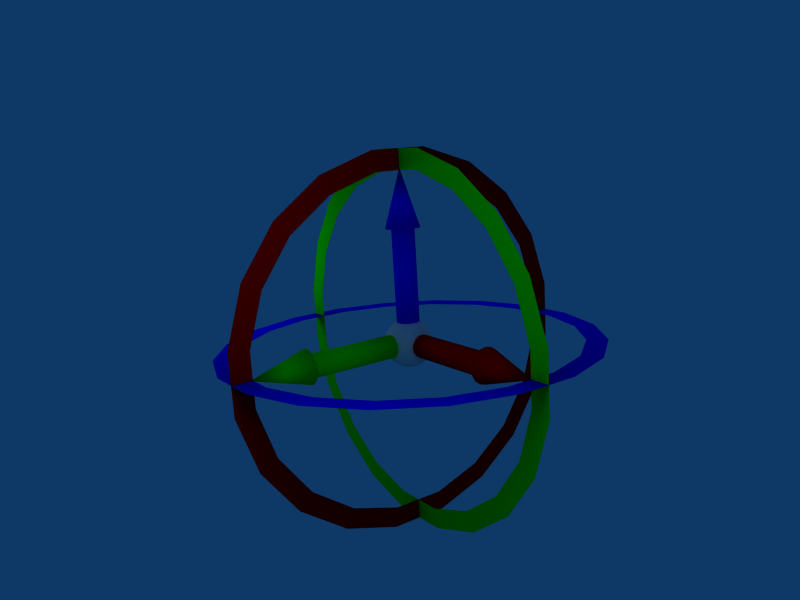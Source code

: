 # Source: movemanip.blend  (saved by Blender 2.48.1; exported with 4.5.12 LTS)
import bpy
from mathutils import Matrix  # noqa: F401  (used for matrix-valued properties, if any)

bpy.ops.wm.read_factory_settings(use_empty=True)
scene = bpy.context.scene
scene.name = 'Scene'

# ---- collections
col_collection_1 = bpy.data.collections.new('Collection 1'); scene.collection.children.link(col_collection_1)

# ---- materials (node trees are filled in below, after node groups)
mat_x_axis_alpha = bpy.data.materials.new('X-Axis.Alpha')
mat_x_axis_alpha.alpha_threshold = 0.0
mat_x_axis_alpha.diffuse_color = (1.0, 0.0, 0.0, 1.0)
mat_x_axis_alpha.roughness = 0.5
mat_x_axis_alpha.line_color = (0.0, 0.0, 0.0, 0.6)
mat_y_axis_alpha = bpy.data.materials.new('Y-Axis.Alpha')
mat_y_axis_alpha.alpha_threshold = 0.0
mat_y_axis_alpha.diffuse_color = (0.0, 1.0, 0.0, 1.0)
mat_y_axis_alpha.roughness = 0.5
mat_y_axis_alpha.line_color = (0.0, 0.0, 0.0, 0.6)
mat_z_axis_alpha = bpy.data.materials.new('Z-Axis.Alpha')
mat_z_axis_alpha.alpha_threshold = 0.0
mat_z_axis_alpha.diffuse_color = (0.0, 0.0, 1.0, 1.0)
mat_z_axis_alpha.roughness = 0.5
mat_z_axis_alpha.line_color = (0.0, 0.0, 0.0, 0.6)
mat_x_axis = bpy.data.materials.new('X-Axis')
mat_x_axis.alpha_threshold = 0.0
mat_x_axis.diffuse_color = (1.0, 0.0, 0.0, 1.0)
mat_x_axis.roughness = 0.5
mat_x_axis.line_color = (0.0, 0.0, 0.0, 1.0)
mat_y_axis = bpy.data.materials.new('Y-Axis')
mat_y_axis.alpha_threshold = 0.0
mat_y_axis.diffuse_color = (0.0, 1.0, 0.0, 1.0)
mat_y_axis.roughness = 0.5
mat_y_axis.line_color = (0.0, 0.0, 0.0, 1.0)
mat_z_axis = bpy.data.materials.new('Z-Axis')
mat_z_axis.alpha_threshold = 0.0
mat_z_axis.diffuse_color = (0.0, 0.0, 1.0, 1.0)
mat_z_axis.roughness = 0.5
mat_z_axis.line_color = (0.0, 0.0, 0.0, 1.0)
mat_sphere = bpy.data.materials.new('Sphere')
mat_sphere.alpha_threshold = 0.0
mat_sphere.roughness = 0.5
mat_sphere.line_color = (0.0, 0.0, 0.0, 1.0)

# ---- material node trees

# ---- world
world_world = bpy.data.worlds.new('World'); scene.world = world_world
world_world.color = (0.05656, 0.2208, 0.4)
world_world.use_sun_shadow = False
world_world.sun_shadow_jitter_overblur = 0.0
world_world.cycles.sampling_method = 'MANUAL'
world_world.cycles.sample_map_resolution = 256

# ---- cameras
cam_camera = bpy.data.cameras.new('Camera')
cam_camera.passepartout_alpha = 0.2
cam_camera.clip_end = 100.0
cam_camera.lens = 35.0
cam_camera.ortho_scale = 7.314
cam_camera.show_passepartout = False
cam_camera.show_safe_areas = True
cam_camera.dof.focus_distance = 0.0
cam_camera.dof.aperture_fstop = 128.0

# ---- lights
light_spot_002 = bpy.data.lights.new('Spot.002', 'POINT')
light_spot_002.transmission_factor = 0.0
light_spot_002.cutoff_distance = 30.0
light_spot_002.energy = 120.0
light_spot_002.shadow_buffer_clip_start = 1.001
light_spot_002.shadow_soft_size = 1.0
light_spot_002.shadow_maximum_resolution = 0.006
light_spot_002.use_absolute_resolution = True
light_spot_002.cycles.use_multiple_importance_sampling = False
light_spot_001 = bpy.data.lights.new('Spot.001', 'POINT')
light_spot_001.transmission_factor = 0.0
light_spot_001.cutoff_distance = 30.0
light_spot_001.energy = 120.0
light_spot_001.shadow_buffer_clip_start = 1.001
light_spot_001.shadow_soft_size = 1.0
light_spot_001.shadow_maximum_resolution = 0.006
light_spot_001.use_absolute_resolution = True
light_spot_001.cycles.use_multiple_importance_sampling = False
light_spot = bpy.data.lights.new('Spot', 'POINT')
light_spot.transmission_factor = 0.0
light_spot.cutoff_distance = 30.0
light_spot.energy = 120.0
light_spot.shadow_buffer_clip_start = 1.001
light_spot.shadow_soft_size = 1.0
light_spot.shadow_maximum_resolution = 0.006
light_spot.use_absolute_resolution = True
light_spot.cycles.use_multiple_importance_sampling = False

# ---- meshes
me_circle_006 = bpy.data.meshes.new('Circle.006')
me_circle_006.from_pydata([(2.121, 2.121, 0.0), (2.673, 1.362, 0.0), (2.963, 0.4693, 0.0), (2.963, -0.4693, 0.0), (2.673, -1.362, 0.0), (2.121, -2.121, 0.0), (1.362, -2.673, 0.0), (0.4693, -2.963, 0.0), (-0.4693, -2.963, 0.0), (-1.362, -2.673, 0.0), (-2.121, -2.121, 0.0), (-2.673, -1.362, 0.0), (-2.963, -0.4693, 0.0), (-2.963, 0.4693, 0.0), (-2.673, 1.362, 0.0), (-2.121, 2.121, 0.0), (-1.362, 2.673, 0.0), (-0.4693, 2.963, 0.0), (0.4693, 2.963, 0.0), (1.362, 2.673, 0.0), (2.376, 2.376, 0.0), (2.994, 1.525, 0.0), (3.319, 0.5256, 0.0), (3.319, -0.5256, 0.0), (2.994, -1.525, 0.0), (2.376, -2.376, 0.0), (1.525, -2.994, 0.0), (0.5256, -3.319, 0.0), (-0.5256, -3.319, 0.0), (-1.525, -2.994, 0.0), (-2.376, -2.376, 0.0), (-2.994, -1.525, 0.0), (-3.319, -0.5256, 0.0), (-3.319, 0.5256, 0.0), (-2.994, 1.525, 0.0), (-2.376, 2.376, 0.0), (-1.525, 2.994, 0.0), (-0.5256, 3.319, 0.0), (0.5256, 3.319, 0.0), (1.525, 2.994, 0.0)], [], [(14, 34, 35, 15), (15, 35, 36, 16), (16, 36, 37, 17), (13, 33, 34, 14), (12, 32, 33, 13), (11, 31, 32, 12), (10, 30, 31, 11), (9, 29, 30, 10), (8, 28, 29, 9), (7, 27, 28, 8), (6, 26, 27, 7), (5, 25, 26, 6), (4, 24, 25, 5), (3, 23, 24, 4), (2, 22, 23, 3), (1, 21, 22, 2), (0, 20, 21, 1), (0, 19, 39, 20), (18, 38, 39, 19), (17, 37, 38, 18)])
me_circle_006.polygons.foreach_set('use_smooth', [True] * 20)
me_circle_006.materials.append(mat_x_axis_alpha)
me_circle_006.use_remesh_preserve_volume = False
me_circle_006.use_remesh_preserve_attributes = False
me_circle_006.use_mirror_vertex_groups = False
me_circle_006.update()
me_circle_005 = bpy.data.meshes.new('Circle.005')
me_circle_005.from_pydata([(2.121, 2.121, 0.0), (2.673, 1.362, 0.0), (2.963, 0.4693, 0.0), (2.963, -0.4693, 0.0), (2.673, -1.362, 0.0), (2.121, -2.121, 0.0), (1.362, -2.673, 0.0), (0.4693, -2.963, 0.0), (-0.4693, -2.963, 0.0), (-1.362, -2.673, 0.0), (-2.121, -2.121, 0.0), (-2.673, -1.362, 0.0), (-2.963, -0.4693, 0.0), (-2.963, 0.4693, 0.0), (-2.673, 1.362, 0.0), (-2.121, 2.121, 0.0), (-1.362, 2.673, 0.0), (-0.4693, 2.963, 0.0), (0.4693, 2.963, 0.0), (1.362, 2.673, 0.0), (2.376, 2.376, 0.0), (2.994, 1.525, 0.0), (3.319, 0.5256, 0.0), (3.319, -0.5256, 0.0), (2.994, -1.525, 0.0), (2.376, -2.376, 0.0), (1.525, -2.994, 0.0), (0.5256, -3.319, 0.0), (-0.5256, -3.319, 0.0), (-1.525, -2.994, 0.0), (-2.376, -2.376, 0.0), (-2.994, -1.525, 0.0), (-3.319, -0.5256, 0.0), (-3.319, 0.5256, 0.0), (-2.994, 1.525, 0.0), (-2.376, 2.376, 0.0), (-1.525, 2.994, 0.0), (-0.5256, 3.319, 0.0), (0.5256, 3.319, 0.0), (1.525, 2.994, 0.0)], [], [(14, 34, 35, 15), (15, 35, 36, 16), (16, 36, 37, 17), (13, 33, 34, 14), (12, 32, 33, 13), (11, 31, 32, 12), (10, 30, 31, 11), (9, 29, 30, 10), (8, 28, 29, 9), (7, 27, 28, 8), (6, 26, 27, 7), (5, 25, 26, 6), (4, 24, 25, 5), (3, 23, 24, 4), (2, 22, 23, 3), (1, 21, 22, 2), (0, 20, 21, 1), (0, 19, 39, 20), (18, 38, 39, 19), (17, 37, 38, 18)])
me_circle_005.polygons.foreach_set('use_smooth', [True] * 20)
me_circle_005.materials.append(mat_y_axis_alpha)
me_circle_005.use_remesh_preserve_volume = False
me_circle_005.use_remesh_preserve_attributes = False
me_circle_005.use_mirror_vertex_groups = False
me_circle_005.update()
me_circle_004 = bpy.data.meshes.new('Circle.004')
me_circle_004.from_pydata([(2.121, 2.121, 0.0), (2.673, 1.362, 0.0), (2.963, 0.4693, 0.0), (2.963, -0.4693, 0.0), (2.673, -1.362, 0.0), (2.121, -2.121, 0.0), (1.362, -2.673, 0.0), (0.4693, -2.963, 0.0), (-0.4693, -2.963, 0.0), (-1.362, -2.673, 0.0), (-2.121, -2.121, 0.0), (-2.673, -1.362, 0.0), (-2.963, -0.4693, 0.0), (-2.963, 0.4693, 0.0), (-2.673, 1.362, 0.0), (-2.121, 2.121, 0.0), (-1.362, 2.673, 0.0), (-0.4693, 2.963, 0.0), (0.4693, 2.963, 0.0), (1.362, 2.673, 0.0), (2.376, 2.376, 0.0), (2.994, 1.525, 0.0), (3.319, 0.5256, 0.0), (3.319, -0.5256, 0.0), (2.994, -1.525, 0.0), (2.376, -2.376, 0.0), (1.525, -2.994, 0.0), (0.5256, -3.319, 0.0), (-0.5256, -3.319, 0.0), (-1.525, -2.994, 0.0), (-2.376, -2.376, 0.0), (-2.994, -1.525, 0.0), (-3.319, -0.5256, 0.0), (-3.319, 0.5256, 0.0), (-2.994, 1.525, 0.0), (-2.376, 2.376, 0.0), (-1.525, 2.994, 0.0), (-0.5256, 3.319, 0.0), (0.5256, 3.319, 0.0), (1.525, 2.994, 0.0)], [], [(14, 34, 35, 15), (15, 35, 36, 16), (16, 36, 37, 17), (13, 33, 34, 14), (12, 32, 33, 13), (11, 31, 32, 12), (10, 30, 31, 11), (9, 29, 30, 10), (8, 28, 29, 9), (7, 27, 28, 8), (6, 26, 27, 7), (5, 25, 26, 6), (4, 24, 25, 5), (3, 23, 24, 4), (2, 22, 23, 3), (1, 21, 22, 2), (0, 20, 21, 1), (0, 19, 39, 20), (18, 38, 39, 19), (17, 37, 38, 18)])
me_circle_004.polygons.foreach_set('use_smooth', [True] * 20)
me_circle_004.materials.append(mat_z_axis_alpha)
me_circle_004.use_remesh_preserve_volume = False
me_circle_004.use_remesh_preserve_attributes = False
me_circle_004.use_mirror_vertex_groups = False
me_circle_004.update()
me_cone_006 = bpy.data.meshes.new('Cone.006')
me_cone_006.from_pydata([(0.2121, 0.2121, -0.5), (0.2772, 0.1148, -0.5), (0.3, -1.311e-08, -0.5), (0.2772, -0.1148, -0.5), (0.2121, -0.2121, -0.5), (0.1148, -0.2772, -0.5), (4.53e-08, -0.3, -0.5), (-0.1148, -0.2772, -0.5), (-0.2121, -0.2121, -0.5), (-0.2772, -0.1148, -0.5), (-0.3, 3.577e-09, -0.5), (-0.2772, 0.1148, -0.5), (-0.2121, 0.2121, -0.5), (-0.1148, 0.2772, -0.5), (1.955e-07, 0.3, -0.5), (0.1148, 0.2772, -0.5), (0.0, 0.0, 0.5), (0.0, 0.0, -0.5)], [], [(1, 0, 16), (16, 2, 1), (16, 3, 2), (16, 4, 3), (16, 5, 4), (16, 6, 5), (16, 7, 6), (16, 8, 7), (16, 9, 8), (16, 10, 9), (16, 11, 10), (16, 12, 11), (16, 13, 12), (16, 14, 13), (16, 15, 14), (16, 0, 15), (17, 0, 1), (17, 1, 2), (17, 2, 3), (17, 3, 4), (17, 4, 5), (17, 5, 6), (17, 6, 7), (17, 7, 8), (17, 8, 9), (17, 9, 10), (17, 10, 11), (17, 11, 12), (17, 12, 13), (17, 13, 14), (17, 14, 15), (15, 0, 17)])
me_cone_006.polygons.foreach_set('use_smooth', [True] * 32)
me_cone_006.materials.append(mat_x_axis)
me_cone_006.use_remesh_preserve_volume = False
me_cone_006.use_remesh_preserve_attributes = False
me_cone_006.use_mirror_vertex_groups = False
me_cone_006.update()
me_cone_005 = bpy.data.meshes.new('Cone.005')
me_cone_005.from_pydata([(0.2121, 0.2121, -0.5), (0.2772, 0.1148, -0.5), (0.3, -1.311e-08, -0.5), (0.2772, -0.1148, -0.5), (0.2121, -0.2121, -0.5), (0.1148, -0.2772, -0.5), (4.53e-08, -0.3, -0.5), (-0.1148, -0.2772, -0.5), (-0.2121, -0.2121, -0.5), (-0.2772, -0.1148, -0.5), (-0.3, 3.577e-09, -0.5), (-0.2772, 0.1148, -0.5), (-0.2121, 0.2121, -0.5), (-0.1148, 0.2772, -0.5), (1.955e-07, 0.3, -0.5), (0.1148, 0.2772, -0.5), (0.0, 0.0, 0.5), (0.0, 0.0, -0.5)], [], [(1, 0, 16), (16, 2, 1), (16, 3, 2), (16, 4, 3), (16, 5, 4), (16, 6, 5), (16, 7, 6), (16, 8, 7), (16, 9, 8), (16, 10, 9), (16, 11, 10), (16, 12, 11), (16, 13, 12), (16, 14, 13), (16, 15, 14), (16, 0, 15), (17, 0, 1), (17, 1, 2), (17, 2, 3), (17, 3, 4), (17, 4, 5), (17, 5, 6), (17, 6, 7), (17, 7, 8), (17, 8, 9), (17, 9, 10), (17, 10, 11), (17, 11, 12), (17, 12, 13), (17, 13, 14), (17, 14, 15), (15, 0, 17)])
me_cone_005.polygons.foreach_set('use_smooth', [True] * 32)
me_cone_005.materials.append(mat_y_axis)
me_cone_005.use_remesh_preserve_volume = False
me_cone_005.use_remesh_preserve_attributes = False
me_cone_005.use_mirror_vertex_groups = False
me_cone_005.update()
me_cone_003 = bpy.data.meshes.new('Cone.003')
me_cone_003.from_pydata([(0.2121, 0.2121, -0.5), (0.2772, 0.1148, -0.5), (0.3, -1.311e-08, -0.5), (0.2772, -0.1148, -0.5), (0.2121, -0.2121, -0.5), (0.1148, -0.2772, -0.5), (4.53e-08, -0.3, -0.5), (-0.1148, -0.2772, -0.5), (-0.2121, -0.2121, -0.5), (-0.2772, -0.1148, -0.5), (-0.3, 3.577e-09, -0.5), (-0.2772, 0.1148, -0.5), (-0.2121, 0.2121, -0.5), (-0.1148, 0.2772, -0.5), (1.955e-07, 0.3, -0.5), (0.1148, 0.2772, -0.5), (0.0, 0.0, 0.5), (0.0, 0.0, -0.5)], [], [(1, 0, 16), (16, 2, 1), (16, 3, 2), (16, 4, 3), (16, 5, 4), (16, 6, 5), (16, 7, 6), (16, 8, 7), (16, 9, 8), (16, 10, 9), (16, 11, 10), (16, 12, 11), (16, 13, 12), (16, 14, 13), (16, 15, 14), (16, 0, 15), (17, 0, 1), (17, 1, 2), (17, 2, 3), (17, 3, 4), (17, 4, 5), (17, 5, 6), (17, 6, 7), (17, 7, 8), (17, 8, 9), (17, 9, 10), (17, 10, 11), (17, 11, 12), (17, 12, 13), (17, 13, 14), (17, 14, 15), (15, 0, 17)])
me_cone_003.polygons.foreach_set('use_smooth', [True] * 32)
me_cone_003.materials.append(mat_z_axis)
me_cone_003.use_remesh_preserve_volume = False
me_cone_003.use_remesh_preserve_attributes = False
me_cone_003.use_mirror_vertex_groups = False
me_cone_003.update()
me_cylinder_003 = bpy.data.meshes.new('Cylinder.003')
me_cylinder_003.from_pydata([(0.1414, 0.1414, -1.0), (0.1848, 0.07654, -1.0), (0.2, -8.742e-09, -1.0), (0.1848, -0.07654, -1.0), (0.1414, -0.1414, -1.0), (0.07654, -0.1848, -1.0), (3.02e-08, -0.2, -1.0), (-0.07654, -0.1848, -1.0), (-0.1414, -0.1414, -1.0), (-0.1848, -0.07654, -1.0), (-0.2, 2.385e-09, -1.0), (-0.1848, 0.07654, -1.0), (-0.1414, 0.1414, -1.0), (-0.07654, 0.1848, -1.0), (1.303e-07, 0.2, -1.0), (0.07654, 0.1848, -1.0), (0.1414, 0.1414, 1.0), (0.1848, 0.07654, 1.0), (0.2, -2.583e-07, 1.0), (0.1848, -0.07654, 1.0), (0.1414, -0.1414, 1.0), (0.07654, -0.1848, 1.0), (-3.862e-07, -0.2, 1.0), (-0.07654, -0.1848, 1.0), (-0.1414, -0.1414, 1.0), (-0.1848, -0.07654, 1.0), (-0.2, 5.142e-07, 1.0), (-0.1848, 0.07654, 1.0), (-0.1414, 0.1414, 1.0), (-0.07654, 0.1848, 1.0), (6.421e-07, 0.2, 1.0), (0.07654, 0.1848, 1.0), (0.0, 0.0, -1.0), (0.0, 0.0, 1.0)], [], [(32, 0, 1), (33, 17, 16), (32, 1, 2), (33, 18, 17), (32, 2, 3), (33, 19, 18), (32, 3, 4), (33, 20, 19), (32, 4, 5), (33, 21, 20), (32, 5, 6), (33, 22, 21), (32, 6, 7), (33, 23, 22), (32, 7, 8), (33, 24, 23), (32, 8, 9), (33, 25, 24), (32, 9, 10), (33, 26, 25), (32, 10, 11), (33, 27, 26), (32, 11, 12), (33, 28, 27), (32, 12, 13), (33, 29, 28), (32, 13, 14), (33, 30, 29), (32, 14, 15), (33, 31, 30), (15, 0, 32), (33, 16, 31), (0, 16, 17, 1), (1, 17, 18, 2), (2, 18, 19, 3), (3, 19, 20, 4), (4, 20, 21, 5), (5, 21, 22, 6), (6, 22, 23, 7), (7, 23, 24, 8), (8, 24, 25, 9), (9, 25, 26, 10), (10, 26, 27, 11), (11, 27, 28, 12), (12, 28, 29, 13), (13, 29, 30, 14), (14, 30, 31, 15), (16, 0, 15, 31)])
me_cylinder_003.polygons.foreach_set('use_smooth', [True] * 48)
me_cylinder_003.materials.append(mat_y_axis)
me_cylinder_003.use_remesh_preserve_volume = False
me_cylinder_003.use_remesh_preserve_attributes = False
me_cylinder_003.use_mirror_vertex_groups = False
me_cylinder_003.update()
me_cylinder_002 = bpy.data.meshes.new('Cylinder.002')
me_cylinder_002.from_pydata([(0.1414, 0.1414, -1.0), (0.1848, 0.07654, -1.0), (0.2, -8.742e-09, -1.0), (0.1848, -0.07654, -1.0), (0.1414, -0.1414, -1.0), (0.07654, -0.1848, -1.0), (3.02e-08, -0.2, -1.0), (-0.07654, -0.1848, -1.0), (-0.1414, -0.1414, -1.0), (-0.1848, -0.07654, -1.0), (-0.2, 2.385e-09, -1.0), (-0.1848, 0.07654, -1.0), (-0.1414, 0.1414, -1.0), (-0.07654, 0.1848, -1.0), (1.303e-07, 0.2, -1.0), (0.07654, 0.1848, -1.0), (0.1414, 0.1414, 1.0), (0.1848, 0.07654, 1.0), (0.2, -2.583e-07, 1.0), (0.1848, -0.07654, 1.0), (0.1414, -0.1414, 1.0), (0.07654, -0.1848, 1.0), (-3.862e-07, -0.2, 1.0), (-0.07654, -0.1848, 1.0), (-0.1414, -0.1414, 1.0), (-0.1848, -0.07654, 1.0), (-0.2, 5.142e-07, 1.0), (-0.1848, 0.07654, 1.0), (-0.1414, 0.1414, 1.0), (-0.07654, 0.1848, 1.0), (6.421e-07, 0.2, 1.0), (0.07654, 0.1848, 1.0), (0.0, 0.0, -1.0), (0.0, 0.0, 1.0)], [], [(32, 0, 1), (33, 17, 16), (32, 1, 2), (33, 18, 17), (32, 2, 3), (33, 19, 18), (32, 3, 4), (33, 20, 19), (32, 4, 5), (33, 21, 20), (32, 5, 6), (33, 22, 21), (32, 6, 7), (33, 23, 22), (32, 7, 8), (33, 24, 23), (32, 8, 9), (33, 25, 24), (32, 9, 10), (33, 26, 25), (32, 10, 11), (33, 27, 26), (32, 11, 12), (33, 28, 27), (32, 12, 13), (33, 29, 28), (32, 13, 14), (33, 30, 29), (32, 14, 15), (33, 31, 30), (15, 0, 32), (33, 16, 31), (0, 16, 17, 1), (1, 17, 18, 2), (2, 18, 19, 3), (3, 19, 20, 4), (4, 20, 21, 5), (5, 21, 22, 6), (6, 22, 23, 7), (7, 23, 24, 8), (8, 24, 25, 9), (9, 25, 26, 10), (10, 26, 27, 11), (11, 27, 28, 12), (12, 28, 29, 13), (13, 29, 30, 14), (14, 30, 31, 15), (16, 0, 15, 31)])
me_cylinder_002.polygons.foreach_set('use_smooth', [True] * 48)
me_cylinder_002.materials.append(mat_x_axis)
me_cylinder_002.use_remesh_preserve_volume = False
me_cylinder_002.use_remesh_preserve_attributes = False
me_cylinder_002.use_mirror_vertex_groups = False
me_cylinder_002.update()
me_cylinder_001 = bpy.data.meshes.new('Cylinder.001')
me_cylinder_001.from_pydata([(0.1414, 0.1414, -1.0), (0.1848, 0.07654, -1.0), (0.2, -8.742e-09, -1.0), (0.1848, -0.07654, -1.0), (0.1414, -0.1414, -1.0), (0.07654, -0.1848, -1.0), (3.02e-08, -0.2, -1.0), (-0.07654, -0.1848, -1.0), (-0.1414, -0.1414, -1.0), (-0.1848, -0.07654, -1.0), (-0.2, 2.385e-09, -1.0), (-0.1848, 0.07654, -1.0), (-0.1414, 0.1414, -1.0), (-0.07654, 0.1848, -1.0), (1.303e-07, 0.2, -1.0), (0.07654, 0.1848, -1.0), (0.1414, 0.1414, 1.0), (0.1848, 0.07654, 1.0), (0.2, -2.583e-07, 1.0), (0.1848, -0.07654, 1.0), (0.1414, -0.1414, 1.0), (0.07654, -0.1848, 1.0), (-3.862e-07, -0.2, 1.0), (-0.07654, -0.1848, 1.0), (-0.1414, -0.1414, 1.0), (-0.1848, -0.07654, 1.0), (-0.2, 5.142e-07, 1.0), (-0.1848, 0.07654, 1.0), (-0.1414, 0.1414, 1.0), (-0.07654, 0.1848, 1.0), (6.421e-07, 0.2, 1.0), (0.07654, 0.1848, 1.0), (0.0, 0.0, -1.0), (0.0, 0.0, 1.0)], [], [(32, 0, 1), (33, 17, 16), (32, 1, 2), (33, 18, 17), (32, 2, 3), (33, 19, 18), (32, 3, 4), (33, 20, 19), (32, 4, 5), (33, 21, 20), (32, 5, 6), (33, 22, 21), (32, 6, 7), (33, 23, 22), (32, 7, 8), (33, 24, 23), (32, 8, 9), (33, 25, 24), (32, 9, 10), (33, 26, 25), (32, 10, 11), (33, 27, 26), (32, 11, 12), (33, 28, 27), (32, 12, 13), (33, 29, 28), (32, 13, 14), (33, 30, 29), (32, 14, 15), (33, 31, 30), (15, 0, 32), (33, 16, 31), (0, 16, 17, 1), (1, 17, 18, 2), (2, 18, 19, 3), (3, 19, 20, 4), (4, 20, 21, 5), (5, 21, 22, 6), (6, 22, 23, 7), (7, 23, 24, 8), (8, 24, 25, 9), (9, 25, 26, 10), (10, 26, 27, 11), (11, 27, 28, 12), (12, 28, 29, 13), (13, 29, 30, 14), (14, 30, 31, 15), (16, 0, 15, 31)])
me_cylinder_001.polygons.foreach_set('use_smooth', [True] * 48)
me_cylinder_001.materials.append(mat_z_axis)
me_cylinder_001.use_remesh_preserve_volume = False
me_cylinder_001.use_remesh_preserve_attributes = False
me_cylinder_001.use_mirror_vertex_groups = False
me_cylinder_001.update()
me_sphere_002 = bpy.data.meshes.new('Sphere.002')
me_sphere_002.from_pydata([(0.0, 0.0, 0.5), (0.09755, 0.0, 0.4904), (0.1913, 0.0, 0.4619), (0.2778, 0.0, 0.4157), (0.4619, 0.0, 0.1913), (-1.505e-07, -6.235e-08, -0.5), (0.09012, 0.03733, -0.4904), (0.1768, 0.07322, -0.4619), (0.2566, 0.1063, -0.4157), (0.3266, 0.1353, -0.3536), (0.3841, 0.1591, -0.2778), (0.4268, 0.1768, -0.1913), (0.4531, 0.1877, -0.09755), (0.4619, 0.1913, 2.98e-08), (0.4531, 0.1877, 0.09755), (0.4268, 0.1768, 0.1913), (0.3841, 0.1591, 0.2778), (0.3266, 0.1353, 0.3536), (0.2566, 0.1063, 0.4157), (0.1768, 0.07322, 0.4619), (0.09012, 0.03733, 0.4904), (0.06897, 0.06897, 0.4904), (0.1353, 0.1353, 0.4619), (0.1964, 0.1964, 0.4157), (0.25, 0.25, 0.3536), (0.294, 0.294, 0.2778), (0.3266, 0.3266, 0.1913), (0.3468, 0.3468, 0.09755), (0.3536, 0.3536, 2.98e-08), (0.3468, 0.3468, -0.09755), (0.3266, 0.3266, -0.1913), (0.294, 0.294, -0.2778), (0.25, 0.25, -0.3536), (0.1964, 0.1964, -0.4157), (0.1353, 0.1353, -0.4619), (0.06897, 0.06897, -0.4904), (0.03733, 0.09012, -0.4904), (0.07322, 0.1768, -0.4619), (0.1063, 0.2566, -0.4157), (0.1353, 0.3266, -0.3536), (0.1591, 0.3841, -0.2778), (0.1768, 0.4268, -0.1913), (0.1877, 0.4531, -0.09755), (0.1913, 0.4619, 2.98e-08), (0.1877, 0.4531, 0.09755), (0.1768, 0.4268, 0.1913), (0.1591, 0.3841, 0.2778), (0.1353, 0.3266, 0.3536), (0.1063, 0.2566, 0.4157), (0.07322, 0.1768, 0.4619), (0.03733, 0.09012, 0.4904), (-7.451e-09, 0.09755, 0.4904), (0.0, 0.1913, 0.4619), (-7.451e-09, 0.2778, 0.4157), (-2.235e-08, 0.3536, 0.3536), (-1.49e-08, 0.4157, 0.2778), (-1.49e-08, 0.4619, 0.1913), (-1.49e-08, 0.4904, 0.09755), (-1.49e-08, 0.5, 2.98e-08), (2.98e-08, 0.4904, -0.09755), (-1.49e-08, 0.4619, -0.1913), (-1.49e-08, 0.4157, -0.2778), (-2.235e-08, 0.3536, -0.3536), (0.0, 0.2778, -0.4157), (-1.49e-08, 0.1913, -0.4619), (-3.725e-09, 0.09755, -0.4904), (-0.03733, 0.09012, -0.4904), (-0.07322, 0.1768, -0.4619), (-0.1063, 0.2566, -0.4157), (-0.1353, 0.3266, -0.3536), (-0.1591, 0.3841, -0.2778), (-0.1768, 0.4268, -0.1913), (-0.1877, 0.4531, -0.09755), (-0.1913, 0.4619, 2.98e-08), (-0.1877, 0.4531, 0.09755), (-0.1768, 0.4268, 0.1913), (-0.1591, 0.3841, 0.2778), (-0.1353, 0.3266, 0.3536), (-0.1063, 0.2566, 0.4157), (-0.07322, 0.1768, 0.4619), (-0.03733, 0.09012, 0.4904), (-0.06897, 0.06897, 0.4904), (-0.1353, 0.1353, 0.4619), (-0.1964, 0.1964, 0.4157), (-0.25, 0.25, 0.3536), (-0.294, 0.294, 0.2778), (-0.3266, 0.3266, 0.1913), (-0.3468, 0.3468, 0.09755), (-0.3536, 0.3536, 2.98e-08), (-0.3468, 0.3468, -0.09755), (-0.3266, 0.3266, -0.1913), (-0.294, 0.294, -0.2778), (-0.25, 0.25, -0.3536), (-0.1964, 0.1964, -0.4157), (-0.1353, 0.1353, -0.4619), (-0.06897, 0.06897, -0.4904), (-0.09012, 0.03733, -0.4904), (-0.1768, 0.07322, -0.4619), (-0.2566, 0.1063, -0.4157), (-0.3266, 0.1353, -0.3536), (-0.3841, 0.1591, -0.2778), (-0.4268, 0.1768, -0.1913), (-0.4531, 0.1877, -0.09755), (-0.4619, 0.1913, 2.98e-08), (-0.4531, 0.1877, 0.09755), (-0.4268, 0.1768, 0.1913), (-0.3841, 0.1591, 0.2778), (-0.3266, 0.1353, 0.3536), (-0.2566, 0.1063, 0.4157), (-0.1768, 0.07322, 0.4619), (-0.09012, 0.03733, 0.4904), (-0.09755, -7.451e-09, 0.4904), (-0.1913, 0.0, 0.4619), (-0.2778, -7.451e-09, 0.4157), (-0.3536, -7.451e-09, 0.3536), (-0.4157, 0.0, 0.2778), (-0.4619, -1.49e-08, 0.1913), (-0.4904, -2.98e-08, 0.09755), (-0.5, 0.0, 2.98e-08), (-0.4904, 5.96e-08, -0.09755), (-0.4619, -1.49e-08, -0.1913), (-0.4157, 0.0, -0.2778), (-0.3536, -7.451e-09, -0.3536), (-0.2778, 7.451e-09, -0.4157), (-0.1913, -7.451e-09, -0.4619), (-0.09755, -3.725e-09, -0.4904), (-0.09012, -0.03733, -0.4904), (-0.1768, -0.07322, -0.4619), (-0.2566, -0.1063, -0.4157), (-0.3266, -0.1353, -0.3536), (-0.3841, -0.1591, -0.2778), (-0.4268, -0.1768, -0.1913), (-0.4531, -0.1877, -0.09755), (-0.4619, -0.1913, 2.98e-08), (-0.4531, -0.1877, 0.09755), (-0.4268, -0.1768, 0.1913), (-0.3841, -0.1591, 0.2778), (-0.3266, -0.1353, 0.3536), (-0.2566, -0.1063, 0.4157), (-0.1768, -0.07322, 0.4619), (-0.09012, -0.03733, 0.4904), (-0.06897, -0.06897, 0.4904), (-0.1353, -0.1353, 0.4619), (-0.1964, -0.1964, 0.4157), (-0.25, -0.25, 0.3536), (-0.294, -0.294, 0.2778), (-0.3266, -0.3266, 0.1913), (-0.3468, -0.3468, 0.09755), (-0.3536, -0.3536, 2.98e-08), (-0.3468, -0.3468, -0.09755), (-0.3266, -0.3266, -0.1913), (-0.294, -0.294, -0.2778), (-0.25, -0.25, -0.3536), (-0.1964, -0.1964, -0.4157), (-0.1353, -0.1353, -0.4619), (-0.06897, -0.06897, -0.4904), (-0.03733, -0.09012, -0.4904), (-0.07322, -0.1768, -0.4619), (-0.1063, -0.2566, -0.4157), (-0.1353, -0.3266, -0.3536), (-0.1591, -0.3841, -0.2778), (-0.1768, -0.4268, -0.1913), (-0.1877, -0.4531, -0.09755), (-0.1913, -0.4619, 2.98e-08), (-0.1877, -0.4531, 0.09755), (-0.1768, -0.4268, 0.1913), (-0.1591, -0.3841, 0.2778), (-0.1353, -0.3266, 0.3536), (-0.1063, -0.2566, 0.4157), (-0.07322, -0.1768, 0.4619), (-0.03733, -0.09012, 0.4904), (7.451e-09, -0.09755, 0.4904), (0.0, -0.1913, 0.4619), (7.451e-09, -0.2778, 0.4157), (1.49e-08, -0.3536, 0.3536), (0.0, -0.4157, 0.2778), (1.49e-08, -0.4619, 0.1913), (4.47e-08, -0.4904, 0.09755), (1.49e-08, -0.5, 2.98e-08), (-1.043e-07, -0.4904, -0.09755), (1.49e-08, -0.4619, -0.1913), (0.0, -0.4157, -0.2778), (1.49e-08, -0.3536, -0.3536), (-7.451e-09, -0.2778, -0.4157), (7.451e-09, -0.1913, -0.4619), (3.725e-09, -0.09755, -0.4904), (0.03733, -0.09012, -0.4904), (0.07322, -0.1768, -0.4619), (0.1063, -0.2566, -0.4157), (0.1353, -0.3266, -0.3536), (0.1591, -0.3841, -0.2778), (0.1768, -0.4268, -0.1913), (0.1877, -0.4531, -0.09755), (0.1913, -0.4619, 2.98e-08), (0.1877, -0.4531, 0.09755), (0.1768, -0.4268, 0.1913), (0.1591, -0.3841, 0.2778), (0.1353, -0.3266, 0.3536), (0.1063, -0.2566, 0.4157), (0.07322, -0.1768, 0.4619), (0.03733, -0.09012, 0.4904), (0.06897, -0.06897, 0.4904), (0.1353, -0.1353, 0.4619), (0.1964, -0.1964, 0.4157), (0.25, -0.25, 0.3536), (0.294, -0.294, 0.2778), (0.3266, -0.3266, 0.1913), (0.3468, -0.3468, 0.09755), (0.3536, -0.3536, 2.98e-08), (0.3468, -0.3468, -0.09755), (0.3266, -0.3266, -0.1913), (0.294, -0.294, -0.2778), (0.25, -0.25, -0.3536), (0.1964, -0.1964, -0.4157), (0.1353, -0.1353, -0.4619), (0.06897, -0.06897, -0.4904), (0.09012, -0.03733, -0.4904), (0.1768, -0.07322, -0.4619), (0.2566, -0.1063, -0.4157), (0.3266, -0.1353, -0.3536), (0.3841, -0.1591, -0.2778), (0.4268, -0.1768, -0.1913), (0.4531, -0.1877, -0.09755), (0.4619, -0.1913, 2.98e-08), (0.4531, -0.1877, 0.09755), (0.4268, -0.1768, 0.1913), (0.3841, -0.1591, 0.2778), (0.3266, -0.1353, 0.3536), (0.2566, -0.1063, 0.4157), (0.1768, -0.07322, 0.4619), (0.09012, -0.03733, 0.4904), (0.3536, 7.451e-09, 0.3536), (0.4157, 0.0, 0.2778), (0.4904, 7.451e-08, 0.09755), (0.5, 1.49e-08, 2.98e-08), (0.4904, -8.941e-08, -0.09755), (0.4619, 1.49e-08, -0.1913), (0.4157, 0.0, -0.2778), (0.3536, 7.451e-09, -0.3536), (0.2778, -7.451e-09, -0.4157), (0.1913, 7.451e-09, -0.4619), (0.09755, 3.725e-09, -0.4904)], [], [(5, 6, 241), (241, 6, 7, 240), (240, 7, 8, 239), (239, 8, 9, 238), (238, 9, 10, 237), (237, 10, 11, 236), (236, 11, 12, 235), (235, 12, 13, 234), (234, 13, 14, 233), (233, 14, 15, 4), (4, 15, 16, 232), (232, 16, 17, 231), (231, 17, 18, 3), (3, 18, 19, 2), (2, 19, 20, 1), (20, 0, 1), (21, 0, 20), (19, 22, 21, 20), (18, 23, 22, 19), (17, 24, 23, 18), (16, 25, 24, 17), (15, 26, 25, 16), (14, 27, 26, 15), (13, 28, 27, 14), (12, 29, 28, 13), (11, 30, 29, 12), (10, 31, 30, 11), (9, 32, 31, 10), (8, 33, 32, 9), (7, 34, 33, 8), (6, 35, 34, 7), (5, 35, 6), (5, 36, 35), (35, 36, 37, 34), (34, 37, 38, 33), (33, 38, 39, 32), (32, 39, 40, 31), (31, 40, 41, 30), (30, 41, 42, 29), (29, 42, 43, 28), (28, 43, 44, 27), (27, 44, 45, 26), (26, 45, 46, 25), (25, 46, 47, 24), (24, 47, 48, 23), (23, 48, 49, 22), (22, 49, 50, 21), (50, 0, 21), (51, 0, 50), (49, 52, 51, 50), (48, 53, 52, 49), (47, 54, 53, 48), (46, 55, 54, 47), (45, 56, 55, 46), (44, 57, 56, 45), (43, 58, 57, 44), (42, 59, 58, 43), (41, 60, 59, 42), (40, 61, 60, 41), (39, 62, 61, 40), (38, 63, 62, 39), (37, 64, 63, 38), (36, 65, 64, 37), (5, 65, 36), (5, 66, 65), (65, 66, 67, 64), (64, 67, 68, 63), (63, 68, 69, 62), (62, 69, 70, 61), (61, 70, 71, 60), (60, 71, 72, 59), (59, 72, 73, 58), (58, 73, 74, 57), (57, 74, 75, 56), (56, 75, 76, 55), (55, 76, 77, 54), (54, 77, 78, 53), (53, 78, 79, 52), (52, 79, 80, 51), (80, 0, 51), (81, 0, 80), (79, 82, 81, 80), (78, 83, 82, 79), (77, 84, 83, 78), (76, 85, 84, 77), (75, 86, 85, 76), (74, 87, 86, 75), (73, 88, 87, 74), (72, 89, 88, 73), (71, 90, 89, 72), (70, 91, 90, 71), (69, 92, 91, 70), (68, 93, 92, 69), (67, 94, 93, 68), (66, 95, 94, 67), (5, 95, 66), (5, 96, 95), (95, 96, 97, 94), (94, 97, 98, 93), (93, 98, 99, 92), (92, 99, 100, 91), (91, 100, 101, 90), (90, 101, 102, 89), (89, 102, 103, 88), (88, 103, 104, 87), (87, 104, 105, 86), (86, 105, 106, 85), (85, 106, 107, 84), (84, 107, 108, 83), (83, 108, 109, 82), (82, 109, 110, 81), (110, 0, 81), (111, 0, 110), (109, 112, 111, 110), (108, 113, 112, 109), (107, 114, 113, 108), (106, 115, 114, 107), (105, 116, 115, 106), (104, 117, 116, 105), (103, 118, 117, 104), (102, 119, 118, 103), (101, 120, 119, 102), (100, 121, 120, 101), (99, 122, 121, 100), (98, 123, 122, 99), (97, 124, 123, 98), (96, 125, 124, 97), (5, 125, 96), (5, 126, 125), (125, 126, 127, 124), (124, 127, 128, 123), (123, 128, 129, 122), (122, 129, 130, 121), (121, 130, 131, 120), (120, 131, 132, 119), (119, 132, 133, 118), (118, 133, 134, 117), (117, 134, 135, 116), (116, 135, 136, 115), (115, 136, 137, 114), (114, 137, 138, 113), (113, 138, 139, 112), (112, 139, 140, 111), (140, 0, 111), (141, 0, 140), (139, 142, 141, 140), (138, 143, 142, 139), (137, 144, 143, 138), (136, 145, 144, 137), (135, 146, 145, 136), (134, 147, 146, 135), (133, 148, 147, 134), (132, 149, 148, 133), (131, 150, 149, 132), (130, 151, 150, 131), (129, 152, 151, 130), (128, 153, 152, 129), (127, 154, 153, 128), (126, 155, 154, 127), (5, 155, 126), (5, 156, 155), (155, 156, 157, 154), (154, 157, 158, 153), (153, 158, 159, 152), (152, 159, 160, 151), (151, 160, 161, 150), (150, 161, 162, 149), (149, 162, 163, 148), (148, 163, 164, 147), (147, 164, 165, 146), (146, 165, 166, 145), (145, 166, 167, 144), (144, 167, 168, 143), (143, 168, 169, 142), (142, 169, 170, 141), (170, 0, 141), (171, 0, 170), (169, 172, 171, 170), (168, 173, 172, 169), (167, 174, 173, 168), (166, 175, 174, 167), (165, 176, 175, 166), (164, 177, 176, 165), (163, 178, 177, 164), (162, 179, 178, 163), (161, 180, 179, 162), (160, 181, 180, 161), (159, 182, 181, 160), (158, 183, 182, 159), (157, 184, 183, 158), (156, 185, 184, 157), (5, 185, 156), (5, 186, 185), (185, 186, 187, 184), (184, 187, 188, 183), (183, 188, 189, 182), (182, 189, 190, 181), (181, 190, 191, 180), (180, 191, 192, 179), (179, 192, 193, 178), (178, 193, 194, 177), (177, 194, 195, 176), (176, 195, 196, 175), (175, 196, 197, 174), (174, 197, 198, 173), (173, 198, 199, 172), (172, 199, 200, 171), (200, 0, 171), (201, 0, 200), (199, 202, 201, 200), (198, 203, 202, 199), (197, 204, 203, 198), (196, 205, 204, 197), (195, 206, 205, 196), (194, 207, 206, 195), (193, 208, 207, 194), (192, 209, 208, 193), (191, 210, 209, 192), (190, 211, 210, 191), (189, 212, 211, 190), (188, 213, 212, 189), (187, 214, 213, 188), (186, 215, 214, 187), (5, 215, 186), (5, 216, 215), (215, 216, 217, 214), (214, 217, 218, 213), (213, 218, 219, 212), (212, 219, 220, 211), (211, 220, 221, 210), (210, 221, 222, 209), (209, 222, 223, 208), (208, 223, 224, 207), (207, 224, 225, 206), (206, 225, 226, 205), (205, 226, 227, 204), (204, 227, 228, 203), (203, 228, 229, 202), (202, 229, 230, 201), (230, 0, 201), (1, 0, 230), (229, 2, 1, 230), (228, 3, 2, 229), (227, 231, 3, 228), (226, 232, 231, 227), (225, 4, 232, 226), (224, 233, 4, 225), (223, 234, 233, 224), (222, 235, 234, 223), (221, 236, 235, 222), (220, 237, 236, 221), (219, 238, 237, 220), (218, 239, 238, 219), (217, 240, 239, 218), (216, 241, 240, 217), (5, 241, 216)])
me_sphere_002.polygons.foreach_set('use_smooth', [True] * 256)
me_sphere_002.materials.append(mat_sphere)
me_sphere_002.use_remesh_preserve_volume = False
me_sphere_002.use_remesh_preserve_attributes = False
me_sphere_002.use_mirror_vertex_groups = False
me_sphere_002.update()

# ---- objects
ob_circle_002 = bpy.data.objects.new('Circle.002', me_circle_006)
ob_circle_001 = bpy.data.objects.new('Circle.001', me_circle_005)
ob_circle = bpy.data.objects.new('Circle', me_circle_004)
ob_lamp_002 = bpy.data.objects.new('Lamp.002', light_spot_002)
ob_lamp_001 = bpy.data.objects.new('Lamp.001', light_spot_001)
ob_cone_002 = bpy.data.objects.new('Cone.002', me_cone_006)
ob_cone_001 = bpy.data.objects.new('Cone.001', me_cone_005)
ob_cone = bpy.data.objects.new('Cone', me_cone_003)
ob_cylinder_002 = bpy.data.objects.new('Cylinder.002', me_cylinder_003)
ob_cylinder_001 = bpy.data.objects.new('Cylinder.001', me_cylinder_002)
ob_cylinder = bpy.data.objects.new('Cylinder', me_cylinder_001)
ob_sphere = bpy.data.objects.new('Sphere', me_sphere_002)
ob_lamp = bpy.data.objects.new('Lamp', light_spot)
ob_camera = bpy.data.objects.new('Camera', cam_camera)

# ---- transforms, parenting, visibility, modifiers, constraints
ob_circle_002.location = (0.0, 0.0, 0.0)
ob_circle_002.rotation_euler = (-0.0, 1.571, 0.0)
ob_circle_002.lock_rotations_4d = False
ob_circle_002.empty_display_type = 'ARROWS'
ob_circle_002.lineart.crease_threshold = 0.0
ob_circle_001.location = (0.0, 0.0, 0.0)
ob_circle_001.rotation_euler = (1.571, -0.0, 0.0)
ob_circle_001.lock_rotations_4d = False
ob_circle_001.empty_display_type = 'ARROWS'
ob_circle_001.lineart.crease_threshold = 0.0
ob_circle.location = (0.0, 0.0, 0.0)
ob_circle.lock_rotations_4d = False
ob_circle.empty_display_type = 'ARROWS'
ob_circle.lineart.crease_threshold = 0.0
ob_lamp_002.location = (1.076, -5.995, 1.904)
ob_lamp_002.rotation_euler = (0.6503, 0.05522, 1.866)
ob_lamp_002.lock_rotations_4d = False
ob_lamp_002.empty_display_type = 'ARROWS'
ob_lamp_002.color = (0.0, 0.0, 0.0, 0.0)
ob_lamp_002.lineart.crease_threshold = 0.0
ob_lamp_001.location = (-3.924, 4.005, 2.904)
ob_lamp_001.rotation_euler = (0.6503, 0.05522, 1.866)
ob_lamp_001.lock_rotations_4d = False
ob_lamp_001.empty_display_type = 'ARROWS'
ob_lamp_001.color = (0.0, 0.0, 0.0, 0.0)
ob_lamp_001.lineart.crease_threshold = 0.0
ob_cone_002.location = (-2.5, 0.0, 0.0)
ob_cone_002.rotation_euler = (1.571, 6.347, -1.571)
ob_cone_002.lock_rotations_4d = False
ob_cone_002.empty_display_type = 'ARROWS'
ob_cone_002.lineart.crease_threshold = 0.0
ob_cone_001.location = (0.0, 2.5, 0.0)
ob_cone_001.rotation_euler = (-1.571, 3.142, -4.65e-15)
ob_cone_001.lock_rotations_4d = False
ob_cone_001.empty_display_type = 'ARROWS'
ob_cone_001.lineart.crease_threshold = 0.0
ob_cone.location = (0.0, 0.0, 2.5)
ob_cone.lock_rotations_4d = False
ob_cone.empty_display_type = 'ARROWS'
ob_cone.lineart.crease_threshold = 0.0
ob_cylinder_002.location = (0.0, 1.0, 0.0)
ob_cylinder_002.rotation_euler = (1.571, -0.0, 0.0)
ob_cylinder_002.lock_rotations_4d = False
ob_cylinder_002.empty_display_type = 'ARROWS'
ob_cylinder_002.lineart.crease_threshold = 0.0
ob_cylinder_001.location = (-1.0, 0.0, 0.0)
ob_cylinder_001.rotation_euler = (3.423e-08, 1.571, 0.0)
ob_cylinder_001.lock_rotations_4d = False
ob_cylinder_001.empty_display_type = 'ARROWS'
ob_cylinder_001.lineart.crease_threshold = 0.0
ob_cylinder.location = (0.0, 0.0, 1.0)
ob_cylinder.lock_rotations_4d = False
ob_cylinder.empty_display_type = 'ARROWS'
ob_cylinder.lineart.crease_threshold = 0.0
ob_cylinder.material_slots[0].link = 'OBJECT'; ob_cylinder.material_slots[0].material = mat_z_axis
ob_sphere.location = (0.0, 0.0, 0.0)
ob_sphere.scale = (0.858, 0.858, 0.858)
ob_sphere.lock_rotations_4d = False
ob_sphere.empty_display_type = 'ARROWS'
ob_sphere.lineart.crease_threshold = 0.0
ob_lamp.location = (5.076, 2.005, 1.904)
ob_lamp.rotation_euler = (0.6503, 0.05522, 1.866)
ob_lamp.lock_rotations_4d = False
ob_lamp.empty_display_type = 'ARROWS'
ob_lamp.color = (0.0, 0.0, 0.0, 0.0)
ob_lamp.lineart.crease_threshold = 0.0
ob_camera.location = (-10.69, 7.53, 3.551)
ob_camera.rotation_euler = (1.36, 0.05918, -2.188)
ob_camera.lock_rotations_4d = False
ob_camera.empty_display_type = 'ARROWS'
ob_camera.color = (0.0, 0.0, 0.0, 0.0)
ob_camera.display_type = 'WIRE'
ob_camera.lineart.crease_threshold = 0.0

# ---- collection membership
col_collection_1.objects.link(ob_circle_002)
col_collection_1.objects.link(ob_circle_001)
col_collection_1.objects.link(ob_circle)
col_collection_1.objects.link(ob_lamp_002)
col_collection_1.objects.link(ob_lamp_001)
col_collection_1.objects.link(ob_cone_002)
col_collection_1.objects.link(ob_cone_001)
col_collection_1.objects.link(ob_cone)
col_collection_1.objects.link(ob_cylinder_002)
col_collection_1.objects.link(ob_cylinder_001)
col_collection_1.objects.link(ob_cylinder)
col_collection_1.objects.link(ob_sphere)
col_collection_1.objects.link(ob_lamp)
col_collection_1.objects.link(ob_camera)

# ---- scene / render settings (as saved in the file)
scene.camera = ob_camera
scene.frame_start = 1; scene.frame_end = 250; scene.frame_set(1)
scene.render.engine = 'BLENDER_EEVEE_NEXT'
scene.render.image_settings.file_format = 'JPEG'
scene.render.image_settings.color_mode = 'RGB'
scene.render.image_settings.compression = 90
scene.render.resolution_x = 800
scene.render.resolution_y = 600
scene.render.pixel_aspect_x = 100.0
scene.render.pixel_aspect_y = 100.0
scene.render.fps = 25
scene.render.dither_intensity = 0.0
scene.render.use_compositing = False
scene.render.use_sequencer = False
scene.render.bake_margin = 2
scene.render.bake_bias = 0.0
scene.render.use_stamp_time = False
scene.render.use_stamp_date = False
scene.render.use_stamp_frame = False
scene.render.use_stamp_camera = False
scene.render.use_stamp_scene = False
scene.render.use_stamp_filename = False
scene.render.use_stamp_render_time = False
scene.render.stamp_font_size = 0
scene.cycles.use_denoising = False
scene.cycles.samples = 10
scene.cycles.sampling_pattern = 'TABULATED_SOBOL'
scene.cycles.light_sampling_threshold = 0.0
scene.cycles.use_adaptive_sampling = False
scene.cycles.use_light_tree = False
scene.cycles.blur_glossy = 0.0
scene.cycles.volume_bounces = 1
scene.cycles.pixel_filter_type = 'GAUSSIAN'
scene.cycles.sample_clamp_indirect = 0.0
scene.view_settings.view_transform = 'Raw'
bpy.context.view_layer.update()
